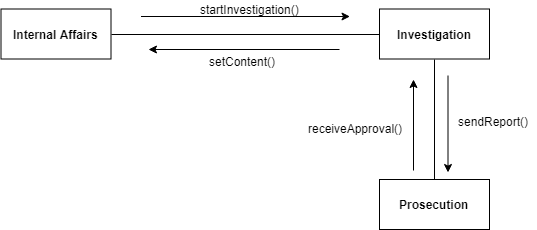

The diagram above was exported from draw.io. Its source (the exported page's mxGraphModel, read from the mxfile embedded in the PNG):
<mxGraphModel dx="1410" dy="533" grid="0" gridSize="10" guides="1" tooltips="1" connect="1" arrows="1" fold="1" page="0" pageScale="1" pageWidth="850" pageHeight="1100" math="0" shadow="0">
  <root>
    <mxCell id="0" />
    <mxCell id="1" parent="0" />
    <mxCell id="FJlmTORY-gj7jovKR4As-57" style="edgeStyle=orthogonalEdgeStyle;rounded=1;orthogonalLoop=1;jettySize=auto;html=1;exitX=1;exitY=0.5;exitDx=0;exitDy=0;entryX=0;entryY=0.5;entryDx=0;entryDy=0;endArrow=none;endFill=0;" edge="1" parent="1" source="FJlmTORY-gj7jovKR4As-54" target="FJlmTORY-gj7jovKR4As-55">
      <mxGeometry relative="1" as="geometry" />
    </mxCell>
    <mxCell id="FJlmTORY-gj7jovKR4As-54" value="&lt;b&gt;Internal Affairs&lt;/b&gt;" style="html=1;" vertex="1" parent="1">
      <mxGeometry x="-31.5" y="73.5" width="110" height="50" as="geometry" />
    </mxCell>
    <mxCell id="FJlmTORY-gj7jovKR4As-58" style="edgeStyle=orthogonalEdgeStyle;rounded=1;orthogonalLoop=1;jettySize=auto;html=1;exitX=0.5;exitY=1;exitDx=0;exitDy=0;entryX=0.5;entryY=0;entryDx=0;entryDy=0;endArrow=none;endFill=0;" edge="1" parent="1" source="FJlmTORY-gj7jovKR4As-55" target="FJlmTORY-gj7jovKR4As-56">
      <mxGeometry relative="1" as="geometry" />
    </mxCell>
    <mxCell id="FJlmTORY-gj7jovKR4As-55" value="&lt;b&gt;Investigation&lt;/b&gt;" style="html=1;" vertex="1" parent="1">
      <mxGeometry x="347" y="73.5" width="110" height="50" as="geometry" />
    </mxCell>
    <mxCell id="FJlmTORY-gj7jovKR4As-56" value="&lt;b&gt;Prosecution&lt;/b&gt;" style="html=1;" vertex="1" parent="1">
      <mxGeometry x="347" y="244" width="110" height="50" as="geometry" />
    </mxCell>
    <mxCell id="FJlmTORY-gj7jovKR4As-59" value="" style="endArrow=classic;html=1;" edge="1" parent="1">
      <mxGeometry width="50" height="50" relative="1" as="geometry">
        <mxPoint x="108.5" y="81" as="sourcePoint" />
        <mxPoint x="317.5" y="81" as="targetPoint" />
      </mxGeometry>
    </mxCell>
    <mxCell id="FJlmTORY-gj7jovKR4As-60" value="startInvestigation()" style="text;html=1;resizable=0;points=[];autosize=1;align=left;verticalAlign=top;spacingTop=-4;" vertex="1" parent="1">
      <mxGeometry x="166" y="65" width="108" height="14" as="geometry" />
    </mxCell>
    <mxCell id="FJlmTORY-gj7jovKR4As-61" value="" style="endArrow=classic;html=1;" edge="1" parent="1">
      <mxGeometry width="50" height="50" relative="1" as="geometry">
        <mxPoint x="307" y="114" as="sourcePoint" />
        <mxPoint x="116" y="114" as="targetPoint" />
      </mxGeometry>
    </mxCell>
    <mxCell id="FJlmTORY-gj7jovKR4As-62" value="setContent()" style="text;html=1;resizable=0;points=[];autosize=1;align=left;verticalAlign=top;spacingTop=-4;" vertex="1" parent="1">
      <mxGeometry x="175" y="116.5" width="76" height="14" as="geometry" />
    </mxCell>
    <mxCell id="FJlmTORY-gj7jovKR4As-63" value="" style="endArrow=classic;html=1;" edge="1" parent="1">
      <mxGeometry width="50" height="50" relative="1" as="geometry">
        <mxPoint x="415.5" y="140" as="sourcePoint" />
        <mxPoint x="415.5" y="237" as="targetPoint" />
      </mxGeometry>
    </mxCell>
    <mxCell id="FJlmTORY-gj7jovKR4As-64" value="sendReport()" style="text;html=1;resizable=0;points=[];autosize=1;align=left;verticalAlign=top;spacingTop=-4;" vertex="1" parent="1">
      <mxGeometry x="424" y="177" width="80" height="14" as="geometry" />
    </mxCell>
    <mxCell id="FJlmTORY-gj7jovKR4As-66" value="" style="endArrow=classic;html=1;" edge="1" parent="1">
      <mxGeometry width="50" height="50" relative="1" as="geometry">
        <mxPoint x="381" y="235" as="sourcePoint" />
        <mxPoint x="381" y="144" as="targetPoint" />
      </mxGeometry>
    </mxCell>
    <mxCell id="FJlmTORY-gj7jovKR4As-67" value="receiveApproval()" style="text;html=1;resizable=0;points=[];autosize=1;align=left;verticalAlign=top;spacingTop=-4;" vertex="1" parent="1">
      <mxGeometry x="274" y="184" width="104" height="14" as="geometry" />
    </mxCell>
  </root>
</mxGraphModel>